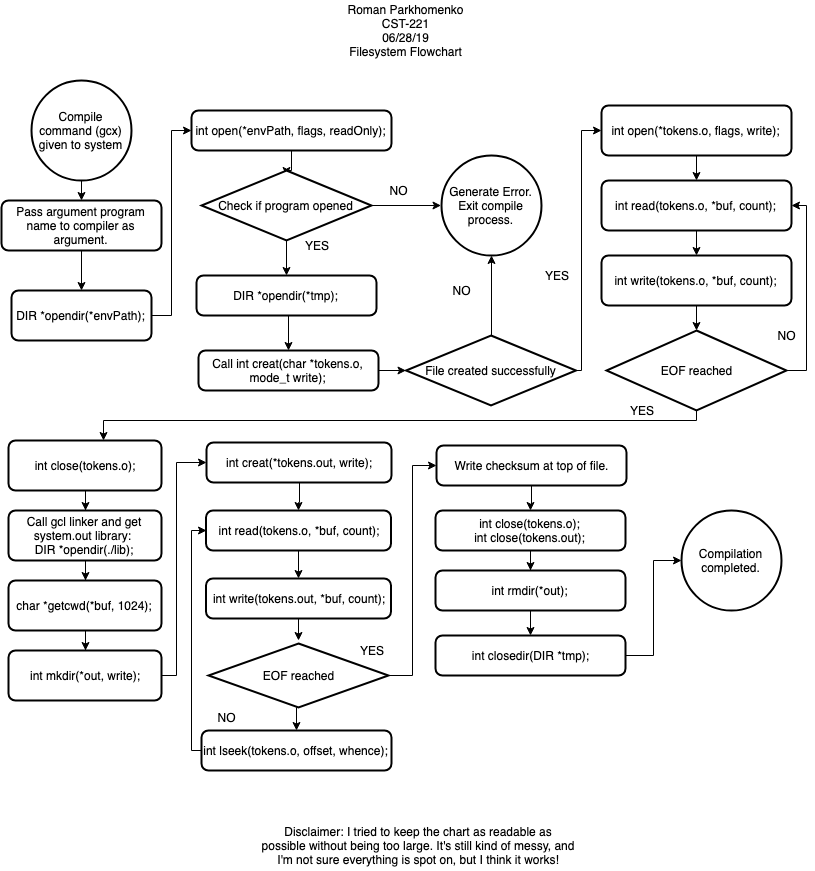

The diagram above was exported from draw.io. Its source (the exported page's mxGraphModel, read from the mxfile embedded in the PNG):
<mxGraphModel dx="918" dy="526" grid="1" gridSize="10" guides="1" tooltips="1" connect="1" arrows="1" fold="1" page="1" pageScale="1" pageWidth="850" pageHeight="1100" math="0" shadow="0">
  <root>
    <mxCell id="0" />
    <mxCell id="1" parent="0" />
    <mxCell id="LMeSxDpx3PPmUvTsn-_2-1" value="Roman Parkhomenko&lt;br&gt;CST-221&lt;br&gt;06/28/19&lt;br&gt;Filesystem Flowchart&lt;br&gt;" style="text;html=1;strokeColor=none;fillColor=none;align=center;verticalAlign=middle;whiteSpace=wrap;rounded=0;" vertex="1" parent="1">
      <mxGeometry x="307" y="30" width="235" height="60" as="geometry" />
    </mxCell>
    <mxCell id="LMeSxDpx3PPmUvTsn-_2-49" style="edgeStyle=orthogonalEdgeStyle;rounded=0;orthogonalLoop=1;jettySize=auto;html=1;exitX=0.5;exitY=1;exitDx=0;exitDy=0;exitPerimeter=0;entryX=0.5;entryY=0;entryDx=0;entryDy=0;" edge="1" parent="1" source="LMeSxDpx3PPmUvTsn-_2-3" target="LMeSxDpx3PPmUvTsn-_2-6">
      <mxGeometry relative="1" as="geometry" />
    </mxCell>
    <mxCell id="LMeSxDpx3PPmUvTsn-_2-3" value="Compile command (gcx) given to system" style="strokeWidth=2;html=1;shape=mxgraph.flowchart.start_2;whiteSpace=wrap;" vertex="1" parent="1">
      <mxGeometry x="50" y="110" width="100" height="100" as="geometry" />
    </mxCell>
    <mxCell id="LMeSxDpx3PPmUvTsn-_2-9" value="" style="edgeStyle=orthogonalEdgeStyle;rounded=0;orthogonalLoop=1;jettySize=auto;html=1;" edge="1" parent="1" source="LMeSxDpx3PPmUvTsn-_2-6" target="LMeSxDpx3PPmUvTsn-_2-8">
      <mxGeometry relative="1" as="geometry" />
    </mxCell>
    <mxCell id="LMeSxDpx3PPmUvTsn-_2-6" value="Pass argument program name to compiler as argument." style="rounded=1;whiteSpace=wrap;html=1;absoluteArcSize=1;arcSize=14;strokeWidth=2;" vertex="1" parent="1">
      <mxGeometry x="20" y="230" width="160" height="50" as="geometry" />
    </mxCell>
    <mxCell id="LMeSxDpx3PPmUvTsn-_2-12" style="edgeStyle=orthogonalEdgeStyle;rounded=0;orthogonalLoop=1;jettySize=auto;html=1;exitX=1;exitY=0.5;exitDx=0;exitDy=0;entryX=0;entryY=0.5;entryDx=0;entryDy=0;" edge="1" parent="1" source="LMeSxDpx3PPmUvTsn-_2-8" target="LMeSxDpx3PPmUvTsn-_2-10">
      <mxGeometry relative="1" as="geometry" />
    </mxCell>
    <mxCell id="LMeSxDpx3PPmUvTsn-_2-8" value="&lt;span&gt;DIR *opendir(*envPath);&lt;/span&gt;&lt;br&gt;" style="rounded=1;whiteSpace=wrap;html=1;absoluteArcSize=1;arcSize=14;strokeWidth=2;" vertex="1" parent="1">
      <mxGeometry x="30" y="320" width="140" height="50" as="geometry" />
    </mxCell>
    <mxCell id="LMeSxDpx3PPmUvTsn-_2-14" value="" style="edgeStyle=orthogonalEdgeStyle;rounded=0;orthogonalLoop=1;jettySize=auto;html=1;" edge="1" parent="1" source="LMeSxDpx3PPmUvTsn-_2-10">
      <mxGeometry relative="1" as="geometry">
        <mxPoint x="305" y="205" as="targetPoint" />
      </mxGeometry>
    </mxCell>
    <mxCell id="LMeSxDpx3PPmUvTsn-_2-10" value="&lt;p&gt;&lt;span&gt;int open(*envPath, flags, readOnly);&lt;/span&gt;&lt;/p&gt;" style="rounded=1;whiteSpace=wrap;html=1;absoluteArcSize=1;arcSize=14;strokeWidth=2;" vertex="1" parent="1">
      <mxGeometry x="210" y="140" width="200" height="40" as="geometry" />
    </mxCell>
    <mxCell id="LMeSxDpx3PPmUvTsn-_2-17" value="" style="edgeStyle=orthogonalEdgeStyle;rounded=0;orthogonalLoop=1;jettySize=auto;html=1;" edge="1" parent="1" source="LMeSxDpx3PPmUvTsn-_2-15" target="LMeSxDpx3PPmUvTsn-_2-18">
      <mxGeometry relative="1" as="geometry">
        <mxPoint x="440" y="235" as="targetPoint" />
      </mxGeometry>
    </mxCell>
    <mxCell id="LMeSxDpx3PPmUvTsn-_2-21" style="edgeStyle=orthogonalEdgeStyle;rounded=0;orthogonalLoop=1;jettySize=auto;html=1;exitX=0.5;exitY=1;exitDx=0;exitDy=0;exitPerimeter=0;entryX=0.5;entryY=0;entryDx=0;entryDy=0;" edge="1" parent="1" source="LMeSxDpx3PPmUvTsn-_2-15" target="LMeSxDpx3PPmUvTsn-_2-23">
      <mxGeometry relative="1" as="geometry">
        <mxPoint x="305" y="290" as="targetPoint" />
      </mxGeometry>
    </mxCell>
    <mxCell id="LMeSxDpx3PPmUvTsn-_2-15" value="Check if program opened" style="strokeWidth=2;html=1;shape=mxgraph.flowchart.decision;whiteSpace=wrap;" vertex="1" parent="1">
      <mxGeometry x="220" y="200" width="170" height="70" as="geometry" />
    </mxCell>
    <mxCell id="LMeSxDpx3PPmUvTsn-_2-18" value="Generate Error.&lt;br&gt;Exit compile process.&lt;br&gt;" style="strokeWidth=2;html=1;shape=mxgraph.flowchart.start_2;whiteSpace=wrap;" vertex="1" parent="1">
      <mxGeometry x="459.5" y="185" width="100" height="100" as="geometry" />
    </mxCell>
    <mxCell id="LMeSxDpx3PPmUvTsn-_2-19" value="NO" style="text;html=1;strokeColor=none;fillColor=none;align=center;verticalAlign=middle;whiteSpace=wrap;rounded=0;" vertex="1" parent="1">
      <mxGeometry x="397" y="210" width="40" height="20" as="geometry" />
    </mxCell>
    <mxCell id="LMeSxDpx3PPmUvTsn-_2-22" value="YES" style="text;html=1;strokeColor=none;fillColor=none;align=center;verticalAlign=middle;whiteSpace=wrap;rounded=0;" vertex="1" parent="1">
      <mxGeometry x="315" y="265" width="40" height="20" as="geometry" />
    </mxCell>
    <mxCell id="LMeSxDpx3PPmUvTsn-_2-56" style="edgeStyle=orthogonalEdgeStyle;rounded=0;orthogonalLoop=1;jettySize=auto;html=1;exitX=0.5;exitY=1;exitDx=0;exitDy=0;entryX=0.5;entryY=0;entryDx=0;entryDy=0;" edge="1" parent="1" source="LMeSxDpx3PPmUvTsn-_2-23" target="LMeSxDpx3PPmUvTsn-_2-24">
      <mxGeometry relative="1" as="geometry" />
    </mxCell>
    <mxCell id="LMeSxDpx3PPmUvTsn-_2-23" value="&lt;span&gt;DIR *opendir(*tmp);&lt;/span&gt;&lt;br&gt;" style="rounded=1;whiteSpace=wrap;html=1;absoluteArcSize=1;arcSize=14;strokeWidth=2;" vertex="1" parent="1">
      <mxGeometry x="215" y="305" width="180" height="40" as="geometry" />
    </mxCell>
    <mxCell id="LMeSxDpx3PPmUvTsn-_2-27" value="" style="edgeStyle=orthogonalEdgeStyle;rounded=0;orthogonalLoop=1;jettySize=auto;html=1;" edge="1" parent="1" source="LMeSxDpx3PPmUvTsn-_2-24" target="LMeSxDpx3PPmUvTsn-_2-26">
      <mxGeometry relative="1" as="geometry" />
    </mxCell>
    <mxCell id="LMeSxDpx3PPmUvTsn-_2-24" value="Call&amp;nbsp;&lt;span&gt;int creat(char *tokens.o, mode_t write);&lt;/span&gt;&lt;br&gt;" style="rounded=1;whiteSpace=wrap;html=1;absoluteArcSize=1;arcSize=14;strokeWidth=2;" vertex="1" parent="1">
      <mxGeometry x="217" y="380" width="180" height="40" as="geometry" />
    </mxCell>
    <mxCell id="LMeSxDpx3PPmUvTsn-_2-28" style="edgeStyle=orthogonalEdgeStyle;rounded=0;orthogonalLoop=1;jettySize=auto;html=1;exitX=0.5;exitY=0;exitDx=0;exitDy=0;exitPerimeter=0;entryX=0.5;entryY=1;entryDx=0;entryDy=0;entryPerimeter=0;" edge="1" parent="1" source="LMeSxDpx3PPmUvTsn-_2-26" target="LMeSxDpx3PPmUvTsn-_2-18">
      <mxGeometry relative="1" as="geometry" />
    </mxCell>
    <mxCell id="LMeSxDpx3PPmUvTsn-_2-35" style="edgeStyle=orthogonalEdgeStyle;rounded=0;orthogonalLoop=1;jettySize=auto;html=1;entryX=0;entryY=0.5;entryDx=0;entryDy=0;" edge="1" parent="1" source="LMeSxDpx3PPmUvTsn-_2-26" target="LMeSxDpx3PPmUvTsn-_2-34">
      <mxGeometry relative="1" as="geometry">
        <Array as="points">
          <mxPoint x="600" y="400" />
          <mxPoint x="600" y="160" />
        </Array>
      </mxGeometry>
    </mxCell>
    <mxCell id="LMeSxDpx3PPmUvTsn-_2-26" value="File created successfully" style="strokeWidth=2;html=1;shape=mxgraph.flowchart.decision;whiteSpace=wrap;" vertex="1" parent="1">
      <mxGeometry x="424.5" y="365" width="170" height="70" as="geometry" />
    </mxCell>
    <mxCell id="LMeSxDpx3PPmUvTsn-_2-29" value="NO" style="text;html=1;strokeColor=none;fillColor=none;align=center;verticalAlign=middle;whiteSpace=wrap;rounded=0;" vertex="1" parent="1">
      <mxGeometry x="459.5" y="310" width="40" height="20" as="geometry" />
    </mxCell>
    <mxCell id="LMeSxDpx3PPmUvTsn-_2-37" value="" style="edgeStyle=orthogonalEdgeStyle;rounded=0;orthogonalLoop=1;jettySize=auto;html=1;" edge="1" parent="1" source="LMeSxDpx3PPmUvTsn-_2-34" target="LMeSxDpx3PPmUvTsn-_2-36">
      <mxGeometry relative="1" as="geometry" />
    </mxCell>
    <mxCell id="LMeSxDpx3PPmUvTsn-_2-34" value="&lt;p&gt;&lt;/p&gt;&lt;p&gt;&lt;span&gt;int open(*tokens.o, flags, write);&lt;/span&gt;&lt;/p&gt;" style="rounded=1;whiteSpace=wrap;html=1;absoluteArcSize=1;arcSize=14;strokeWidth=2;" vertex="1" parent="1">
      <mxGeometry x="620" y="135" width="190" height="50" as="geometry" />
    </mxCell>
    <mxCell id="LMeSxDpx3PPmUvTsn-_2-40" value="" style="edgeStyle=orthogonalEdgeStyle;rounded=0;orthogonalLoop=1;jettySize=auto;html=1;" edge="1" parent="1" source="LMeSxDpx3PPmUvTsn-_2-36" target="LMeSxDpx3PPmUvTsn-_2-39">
      <mxGeometry relative="1" as="geometry" />
    </mxCell>
    <mxCell id="LMeSxDpx3PPmUvTsn-_2-36" value="&lt;p&gt;&lt;/p&gt;&lt;p&gt;&lt;span&gt;int read(tokens.o, *buf, count);&lt;/span&gt;&lt;/p&gt;" style="rounded=1;whiteSpace=wrap;html=1;absoluteArcSize=1;arcSize=14;strokeWidth=2;" vertex="1" parent="1">
      <mxGeometry x="620" y="210" width="190" height="50" as="geometry" />
    </mxCell>
    <mxCell id="LMeSxDpx3PPmUvTsn-_2-44" value="" style="edgeStyle=orthogonalEdgeStyle;rounded=0;orthogonalLoop=1;jettySize=auto;html=1;" edge="1" parent="1" source="LMeSxDpx3PPmUvTsn-_2-39" target="LMeSxDpx3PPmUvTsn-_2-43">
      <mxGeometry relative="1" as="geometry" />
    </mxCell>
    <mxCell id="LMeSxDpx3PPmUvTsn-_2-39" value="&lt;p&gt;&lt;/p&gt;&lt;p&gt;&lt;span&gt;int write(tokens.o, *buf, count);&lt;/span&gt;&lt;/p&gt;" style="rounded=1;whiteSpace=wrap;html=1;absoluteArcSize=1;arcSize=14;strokeWidth=2;" vertex="1" parent="1">
      <mxGeometry x="620" y="285" width="190" height="50" as="geometry" />
    </mxCell>
    <mxCell id="LMeSxDpx3PPmUvTsn-_2-38" value="YES" style="text;html=1;strokeColor=none;fillColor=none;align=center;verticalAlign=middle;whiteSpace=wrap;rounded=0;" vertex="1" parent="1">
      <mxGeometry x="554.5" y="295" width="40" height="20" as="geometry" />
    </mxCell>
    <mxCell id="LMeSxDpx3PPmUvTsn-_2-47" style="edgeStyle=orthogonalEdgeStyle;rounded=0;orthogonalLoop=1;jettySize=auto;html=1;exitX=1;exitY=0.5;exitDx=0;exitDy=0;exitPerimeter=0;entryX=1;entryY=0.5;entryDx=0;entryDy=0;" edge="1" parent="1" source="LMeSxDpx3PPmUvTsn-_2-43" target="LMeSxDpx3PPmUvTsn-_2-36">
      <mxGeometry relative="1" as="geometry" />
    </mxCell>
    <mxCell id="LMeSxDpx3PPmUvTsn-_2-50" style="edgeStyle=orthogonalEdgeStyle;rounded=0;orthogonalLoop=1;jettySize=auto;html=1;exitX=0.5;exitY=1;exitDx=0;exitDy=0;exitPerimeter=0;" edge="1" parent="1" source="LMeSxDpx3PPmUvTsn-_2-43" target="LMeSxDpx3PPmUvTsn-_2-48">
      <mxGeometry relative="1" as="geometry">
        <Array as="points">
          <mxPoint x="715" y="450" />
          <mxPoint x="122" y="450" />
        </Array>
      </mxGeometry>
    </mxCell>
    <mxCell id="LMeSxDpx3PPmUvTsn-_2-43" value="EOF reached" style="strokeWidth=2;html=1;shape=mxgraph.flowchart.decision;whiteSpace=wrap;" vertex="1" parent="1">
      <mxGeometry x="625" y="360" width="180" height="80" as="geometry" />
    </mxCell>
    <mxCell id="LMeSxDpx3PPmUvTsn-_2-45" value="YES" style="text;html=1;strokeColor=none;fillColor=none;align=center;verticalAlign=middle;whiteSpace=wrap;rounded=0;" vertex="1" parent="1">
      <mxGeometry x="640" y="430" width="40" height="20" as="geometry" />
    </mxCell>
    <mxCell id="LMeSxDpx3PPmUvTsn-_2-46" value="NO" style="text;html=1;strokeColor=none;fillColor=none;align=center;verticalAlign=middle;whiteSpace=wrap;rounded=0;" vertex="1" parent="1">
      <mxGeometry x="785" y="355" width="40" height="20" as="geometry" />
    </mxCell>
    <mxCell id="LMeSxDpx3PPmUvTsn-_2-58" value="" style="edgeStyle=orthogonalEdgeStyle;rounded=0;orthogonalLoop=1;jettySize=auto;html=1;" edge="1" parent="1" source="LMeSxDpx3PPmUvTsn-_2-48" target="LMeSxDpx3PPmUvTsn-_2-57">
      <mxGeometry relative="1" as="geometry" />
    </mxCell>
    <mxCell id="LMeSxDpx3PPmUvTsn-_2-48" value="&lt;p&gt;&lt;/p&gt;&lt;p&gt;&lt;/p&gt;&lt;p&gt;&lt;span&gt;int close(tokens.o);&lt;/span&gt;&lt;/p&gt;" style="rounded=1;whiteSpace=wrap;html=1;absoluteArcSize=1;arcSize=14;strokeWidth=2;" vertex="1" parent="1">
      <mxGeometry x="27" y="470" width="153" height="50" as="geometry" />
    </mxCell>
    <mxCell id="LMeSxDpx3PPmUvTsn-_2-60" value="" style="edgeStyle=orthogonalEdgeStyle;rounded=0;orthogonalLoop=1;jettySize=auto;html=1;" edge="1" parent="1" source="LMeSxDpx3PPmUvTsn-_2-57" target="LMeSxDpx3PPmUvTsn-_2-59">
      <mxGeometry relative="1" as="geometry" />
    </mxCell>
    <mxCell id="LMeSxDpx3PPmUvTsn-_2-57" value="&lt;p&gt;&lt;/p&gt;&lt;p&gt;&lt;/p&gt;&lt;p&gt;&lt;span&gt;Call gcl linker and get system.out library:&amp;nbsp;&lt;br&gt;&lt;/span&gt;&lt;span&gt;DIR *opendir(./lib);&lt;/span&gt;&lt;/p&gt;" style="rounded=1;whiteSpace=wrap;html=1;absoluteArcSize=1;arcSize=14;strokeWidth=2;" vertex="1" parent="1">
      <mxGeometry x="27" y="540" width="153" height="50" as="geometry" />
    </mxCell>
    <mxCell id="LMeSxDpx3PPmUvTsn-_2-62" value="" style="edgeStyle=orthogonalEdgeStyle;rounded=0;orthogonalLoop=1;jettySize=auto;html=1;" edge="1" parent="1" source="LMeSxDpx3PPmUvTsn-_2-59" target="LMeSxDpx3PPmUvTsn-_2-61">
      <mxGeometry relative="1" as="geometry" />
    </mxCell>
    <mxCell id="LMeSxDpx3PPmUvTsn-_2-59" value="&lt;p&gt;&lt;/p&gt;&lt;p&gt;&lt;/p&gt;&lt;p&gt;&lt;/p&gt;&lt;p&gt;&lt;span&gt;char *getcwd(*buf, 1024);&lt;/span&gt;&lt;/p&gt;" style="rounded=1;whiteSpace=wrap;html=1;absoluteArcSize=1;arcSize=14;strokeWidth=2;" vertex="1" parent="1">
      <mxGeometry x="27" y="610" width="153" height="50" as="geometry" />
    </mxCell>
    <mxCell id="LMeSxDpx3PPmUvTsn-_2-67" style="edgeStyle=orthogonalEdgeStyle;rounded=0;orthogonalLoop=1;jettySize=auto;html=1;exitX=1;exitY=0.5;exitDx=0;exitDy=0;entryX=0;entryY=0.5;entryDx=0;entryDy=0;" edge="1" parent="1" source="LMeSxDpx3PPmUvTsn-_2-61" target="LMeSxDpx3PPmUvTsn-_2-66">
      <mxGeometry relative="1" as="geometry">
        <Array as="points">
          <mxPoint x="195" y="705" />
          <mxPoint x="195" y="492" />
        </Array>
      </mxGeometry>
    </mxCell>
    <mxCell id="LMeSxDpx3PPmUvTsn-_2-61" value="&lt;p&gt;&lt;/p&gt;&lt;p&gt;&lt;/p&gt;&lt;p&gt;&lt;/p&gt;&lt;p&gt;&lt;/p&gt;&lt;p&gt;&lt;span&gt;int mkdir(*out, write);&lt;/span&gt;&lt;/p&gt;" style="rounded=1;whiteSpace=wrap;html=1;absoluteArcSize=1;arcSize=14;strokeWidth=2;" vertex="1" parent="1">
      <mxGeometry x="27" y="680" width="153" height="50" as="geometry" />
    </mxCell>
    <mxCell id="LMeSxDpx3PPmUvTsn-_2-69" value="" style="edgeStyle=orthogonalEdgeStyle;rounded=0;orthogonalLoop=1;jettySize=auto;html=1;" edge="1" parent="1" source="LMeSxDpx3PPmUvTsn-_2-66" target="LMeSxDpx3PPmUvTsn-_2-68">
      <mxGeometry relative="1" as="geometry" />
    </mxCell>
    <mxCell id="LMeSxDpx3PPmUvTsn-_2-66" value="&lt;p&gt;&lt;/p&gt;&lt;p&gt;&lt;/p&gt;&lt;p&gt;&lt;/p&gt;&lt;p&gt;&lt;/p&gt;&lt;p&gt;&lt;/p&gt;&lt;p&gt;&lt;span&gt;int creat(*tokens.out, write);&lt;/span&gt;&lt;/p&gt;" style="rounded=1;whiteSpace=wrap;html=1;absoluteArcSize=1;arcSize=14;strokeWidth=2;" vertex="1" parent="1">
      <mxGeometry x="225" y="472" width="185" height="40" as="geometry" />
    </mxCell>
    <mxCell id="LMeSxDpx3PPmUvTsn-_2-71" value="" style="edgeStyle=orthogonalEdgeStyle;rounded=0;orthogonalLoop=1;jettySize=auto;html=1;" edge="1" parent="1" source="LMeSxDpx3PPmUvTsn-_2-68" target="LMeSxDpx3PPmUvTsn-_2-70">
      <mxGeometry relative="1" as="geometry" />
    </mxCell>
    <mxCell id="LMeSxDpx3PPmUvTsn-_2-68" value="&lt;p&gt;&lt;/p&gt;&lt;p&gt;&lt;/p&gt;&lt;p&gt;&lt;/p&gt;&lt;p&gt;&lt;/p&gt;&lt;p&gt;&lt;/p&gt;&lt;p&gt;&lt;/p&gt;&lt;p&gt;&lt;span&gt;int read(tokens.o, *buf, count);&lt;/span&gt;&lt;/p&gt;" style="rounded=1;whiteSpace=wrap;html=1;absoluteArcSize=1;arcSize=14;strokeWidth=2;" vertex="1" parent="1">
      <mxGeometry x="224.5" y="540" width="185" height="40" as="geometry" />
    </mxCell>
    <mxCell id="LMeSxDpx3PPmUvTsn-_2-73" value="" style="edgeStyle=orthogonalEdgeStyle;rounded=0;orthogonalLoop=1;jettySize=auto;html=1;" edge="1" parent="1" source="LMeSxDpx3PPmUvTsn-_2-70">
      <mxGeometry relative="1" as="geometry">
        <mxPoint x="317" y="670" as="targetPoint" />
      </mxGeometry>
    </mxCell>
    <mxCell id="LMeSxDpx3PPmUvTsn-_2-70" value="&lt;p&gt;&lt;/p&gt;&lt;p&gt;&lt;/p&gt;&lt;p&gt;&lt;/p&gt;&lt;p&gt;&lt;/p&gt;&lt;p&gt;&lt;/p&gt;&lt;p&gt;&lt;/p&gt;&lt;p&gt;&lt;span&gt;int write(tokens.out, *buf, count);&lt;/span&gt;&lt;/p&gt;" style="rounded=1;whiteSpace=wrap;html=1;absoluteArcSize=1;arcSize=14;strokeWidth=2;" vertex="1" parent="1">
      <mxGeometry x="224.5" y="608" width="185" height="40" as="geometry" />
    </mxCell>
    <mxCell id="LMeSxDpx3PPmUvTsn-_2-82" style="edgeStyle=orthogonalEdgeStyle;rounded=0;orthogonalLoop=1;jettySize=auto;html=1;exitX=0.5;exitY=1;exitDx=0;exitDy=0;exitPerimeter=0;entryX=0.5;entryY=0;entryDx=0;entryDy=0;" edge="1" parent="1" source="LMeSxDpx3PPmUvTsn-_2-74" target="LMeSxDpx3PPmUvTsn-_2-79">
      <mxGeometry relative="1" as="geometry" />
    </mxCell>
    <mxCell id="LMeSxDpx3PPmUvTsn-_2-85" style="edgeStyle=orthogonalEdgeStyle;rounded=0;orthogonalLoop=1;jettySize=auto;html=1;exitX=1;exitY=0.5;exitDx=0;exitDy=0;exitPerimeter=0;entryX=0;entryY=0.5;entryDx=0;entryDy=0;" edge="1" parent="1" source="LMeSxDpx3PPmUvTsn-_2-74" target="LMeSxDpx3PPmUvTsn-_2-84">
      <mxGeometry relative="1" as="geometry" />
    </mxCell>
    <mxCell id="LMeSxDpx3PPmUvTsn-_2-74" value="EOF reached" style="strokeWidth=2;html=1;shape=mxgraph.flowchart.decision;whiteSpace=wrap;" vertex="1" parent="1">
      <mxGeometry x="227" y="673" width="180" height="64" as="geometry" />
    </mxCell>
    <mxCell id="LMeSxDpx3PPmUvTsn-_2-75" value="YES" style="text;html=1;strokeColor=none;fillColor=none;align=center;verticalAlign=middle;whiteSpace=wrap;rounded=0;" vertex="1" parent="1">
      <mxGeometry x="370" y="670" width="40" height="20" as="geometry" />
    </mxCell>
    <mxCell id="LMeSxDpx3PPmUvTsn-_2-76" value="NO" style="text;html=1;strokeColor=none;fillColor=none;align=center;verticalAlign=middle;whiteSpace=wrap;rounded=0;" vertex="1" parent="1">
      <mxGeometry x="225" y="737" width="40" height="20" as="geometry" />
    </mxCell>
    <mxCell id="LMeSxDpx3PPmUvTsn-_2-83" style="edgeStyle=orthogonalEdgeStyle;rounded=0;orthogonalLoop=1;jettySize=auto;html=1;exitX=0;exitY=0.5;exitDx=0;exitDy=0;entryX=0;entryY=0.5;entryDx=0;entryDy=0;" edge="1" parent="1" source="LMeSxDpx3PPmUvTsn-_2-79" target="LMeSxDpx3PPmUvTsn-_2-68">
      <mxGeometry relative="1" as="geometry">
        <Array as="points">
          <mxPoint x="210" y="780" />
          <mxPoint x="210" y="560" />
        </Array>
      </mxGeometry>
    </mxCell>
    <mxCell id="LMeSxDpx3PPmUvTsn-_2-79" value="&lt;p&gt;&lt;/p&gt;&lt;p&gt;&lt;/p&gt;&lt;p&gt;&lt;/p&gt;&lt;p&gt;&lt;/p&gt;&lt;p&gt;&lt;/p&gt;&lt;p&gt;&lt;/p&gt;&lt;p&gt;&lt;/p&gt;&lt;p&gt;&lt;span&gt;int lseek(tokens.o, offset, whence);&lt;/span&gt;&lt;/p&gt;" style="rounded=1;whiteSpace=wrap;html=1;absoluteArcSize=1;arcSize=14;strokeWidth=2;" vertex="1" parent="1">
      <mxGeometry x="220" y="760" width="190" height="40" as="geometry" />
    </mxCell>
    <mxCell id="LMeSxDpx3PPmUvTsn-_2-87" value="" style="edgeStyle=orthogonalEdgeStyle;rounded=0;orthogonalLoop=1;jettySize=auto;html=1;" edge="1" parent="1" source="LMeSxDpx3PPmUvTsn-_2-84" target="LMeSxDpx3PPmUvTsn-_2-86">
      <mxGeometry relative="1" as="geometry" />
    </mxCell>
    <mxCell id="LMeSxDpx3PPmUvTsn-_2-84" value="&lt;p&gt;&lt;/p&gt;&lt;p&gt;&lt;/p&gt;&lt;p&gt;&lt;/p&gt;&lt;p&gt;&lt;/p&gt;&lt;p&gt;&lt;/p&gt;&lt;p&gt;&lt;/p&gt;&lt;p&gt;&lt;/p&gt;&lt;p&gt;&lt;span&gt;Write checksum at top of file.&lt;/span&gt;&lt;/p&gt;" style="rounded=1;whiteSpace=wrap;html=1;absoluteArcSize=1;arcSize=14;strokeWidth=2;" vertex="1" parent="1">
      <mxGeometry x="455" y="475" width="190" height="40" as="geometry" />
    </mxCell>
    <mxCell id="LMeSxDpx3PPmUvTsn-_2-89" value="" style="edgeStyle=orthogonalEdgeStyle;rounded=0;orthogonalLoop=1;jettySize=auto;html=1;" edge="1" parent="1" source="LMeSxDpx3PPmUvTsn-_2-86" target="LMeSxDpx3PPmUvTsn-_2-88">
      <mxGeometry relative="1" as="geometry" />
    </mxCell>
    <mxCell id="LMeSxDpx3PPmUvTsn-_2-86" value="&lt;p&gt;&lt;/p&gt;&lt;p&gt;&lt;/p&gt;&lt;p&gt;&lt;/p&gt;&lt;p&gt;&lt;/p&gt;&lt;p&gt;&lt;/p&gt;&lt;p&gt;&lt;/p&gt;&lt;p&gt;&lt;/p&gt;&lt;p&gt;&lt;/p&gt;&lt;p&gt;&lt;span&gt;int close(tokens.o);&lt;br&gt;&lt;/span&gt;&lt;span&gt;int close(tokens.out);&lt;/span&gt;&lt;/p&gt;" style="rounded=1;whiteSpace=wrap;html=1;absoluteArcSize=1;arcSize=14;strokeWidth=2;" vertex="1" parent="1">
      <mxGeometry x="454" y="540" width="190" height="40" as="geometry" />
    </mxCell>
    <mxCell id="LMeSxDpx3PPmUvTsn-_2-91" value="" style="edgeStyle=orthogonalEdgeStyle;rounded=0;orthogonalLoop=1;jettySize=auto;html=1;" edge="1" parent="1" source="LMeSxDpx3PPmUvTsn-_2-88" target="LMeSxDpx3PPmUvTsn-_2-90">
      <mxGeometry relative="1" as="geometry" />
    </mxCell>
    <mxCell id="LMeSxDpx3PPmUvTsn-_2-88" value="&lt;p&gt;&lt;/p&gt;&lt;p&gt;&lt;/p&gt;&lt;p&gt;&lt;/p&gt;&lt;p&gt;&lt;/p&gt;&lt;p&gt;&lt;/p&gt;&lt;p&gt;&lt;/p&gt;&lt;p&gt;&lt;/p&gt;&lt;p&gt;&lt;/p&gt;&lt;p&gt;&lt;/p&gt;&lt;p&gt;&lt;span&gt;int rmdir(*out);&lt;/span&gt;&lt;/p&gt;" style="rounded=1;whiteSpace=wrap;html=1;absoluteArcSize=1;arcSize=14;strokeWidth=2;" vertex="1" parent="1">
      <mxGeometry x="454" y="600" width="190" height="40" as="geometry" />
    </mxCell>
    <mxCell id="LMeSxDpx3PPmUvTsn-_2-93" style="edgeStyle=orthogonalEdgeStyle;rounded=0;orthogonalLoop=1;jettySize=auto;html=1;exitX=1;exitY=0.5;exitDx=0;exitDy=0;entryX=0;entryY=0.5;entryDx=0;entryDy=0;entryPerimeter=0;" edge="1" parent="1" source="LMeSxDpx3PPmUvTsn-_2-90" target="LMeSxDpx3PPmUvTsn-_2-92">
      <mxGeometry relative="1" as="geometry" />
    </mxCell>
    <mxCell id="LMeSxDpx3PPmUvTsn-_2-90" value="&lt;p&gt;&lt;/p&gt;&lt;p&gt;&lt;/p&gt;&lt;p&gt;&lt;/p&gt;&lt;p&gt;&lt;/p&gt;&lt;p&gt;&lt;/p&gt;&lt;p&gt;&lt;/p&gt;&lt;p&gt;&lt;/p&gt;&lt;p&gt;&lt;/p&gt;&lt;p&gt;&lt;/p&gt;&lt;p&gt;&lt;/p&gt;&lt;p&gt;&lt;span&gt;int closedir(DIR *tmp);&lt;/span&gt;&lt;/p&gt;" style="rounded=1;whiteSpace=wrap;html=1;absoluteArcSize=1;arcSize=14;strokeWidth=2;" vertex="1" parent="1">
      <mxGeometry x="454" y="665" width="190" height="40" as="geometry" />
    </mxCell>
    <mxCell id="LMeSxDpx3PPmUvTsn-_2-92" value="Compilation completed." style="strokeWidth=2;html=1;shape=mxgraph.flowchart.start_2;whiteSpace=wrap;" vertex="1" parent="1">
      <mxGeometry x="700" y="540" width="100" height="100" as="geometry" />
    </mxCell>
    <mxCell id="LMeSxDpx3PPmUvTsn-_2-94" value="Disclaimer: I tried to keep the chart as readable as possible without being too large. It's still kind of messy, and I'm not sure everything is spot on, but I think it works!" style="text;html=1;strokeColor=none;fillColor=none;align=center;verticalAlign=middle;whiteSpace=wrap;rounded=0;" vertex="1" parent="1">
      <mxGeometry x="279" y="850" width="316" height="50" as="geometry" />
    </mxCell>
  </root>
</mxGraphModel>